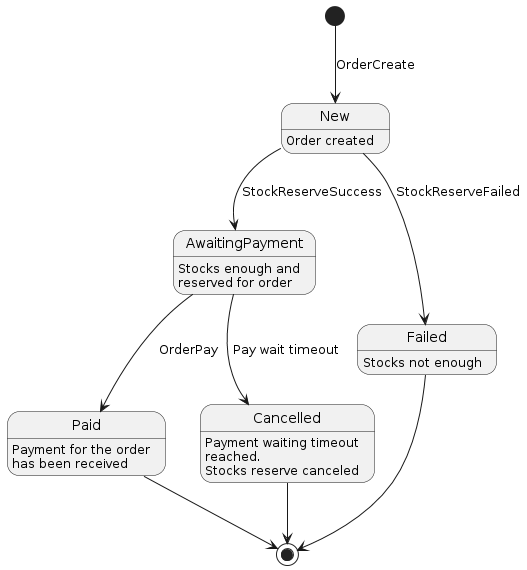

The diagram above was rendered by PlantUML. Its source (embedded in the PNG):
@startuml
New : Order created

AwaitingPayment : Stocks enough and
AwaitingPayment : reserved for order

Failed : Stocks not enough

Paid : Payment for the order
Paid : has been received

Cancelled : Payment waiting timeout
Cancelled : reached.
Cancelled : Stocks reserve canceled


[*] --> New : OrderCreate
New --> Failed : StockReserveFailed
New --> AwaitingPayment : StockReserveSuccess
AwaitingPayment --> Paid : OrderPay
AwaitingPayment --> Cancelled : Pay wait timeout

Failed --> [*]
Paid --> [*]
Cancelled --> [*]
@enduml